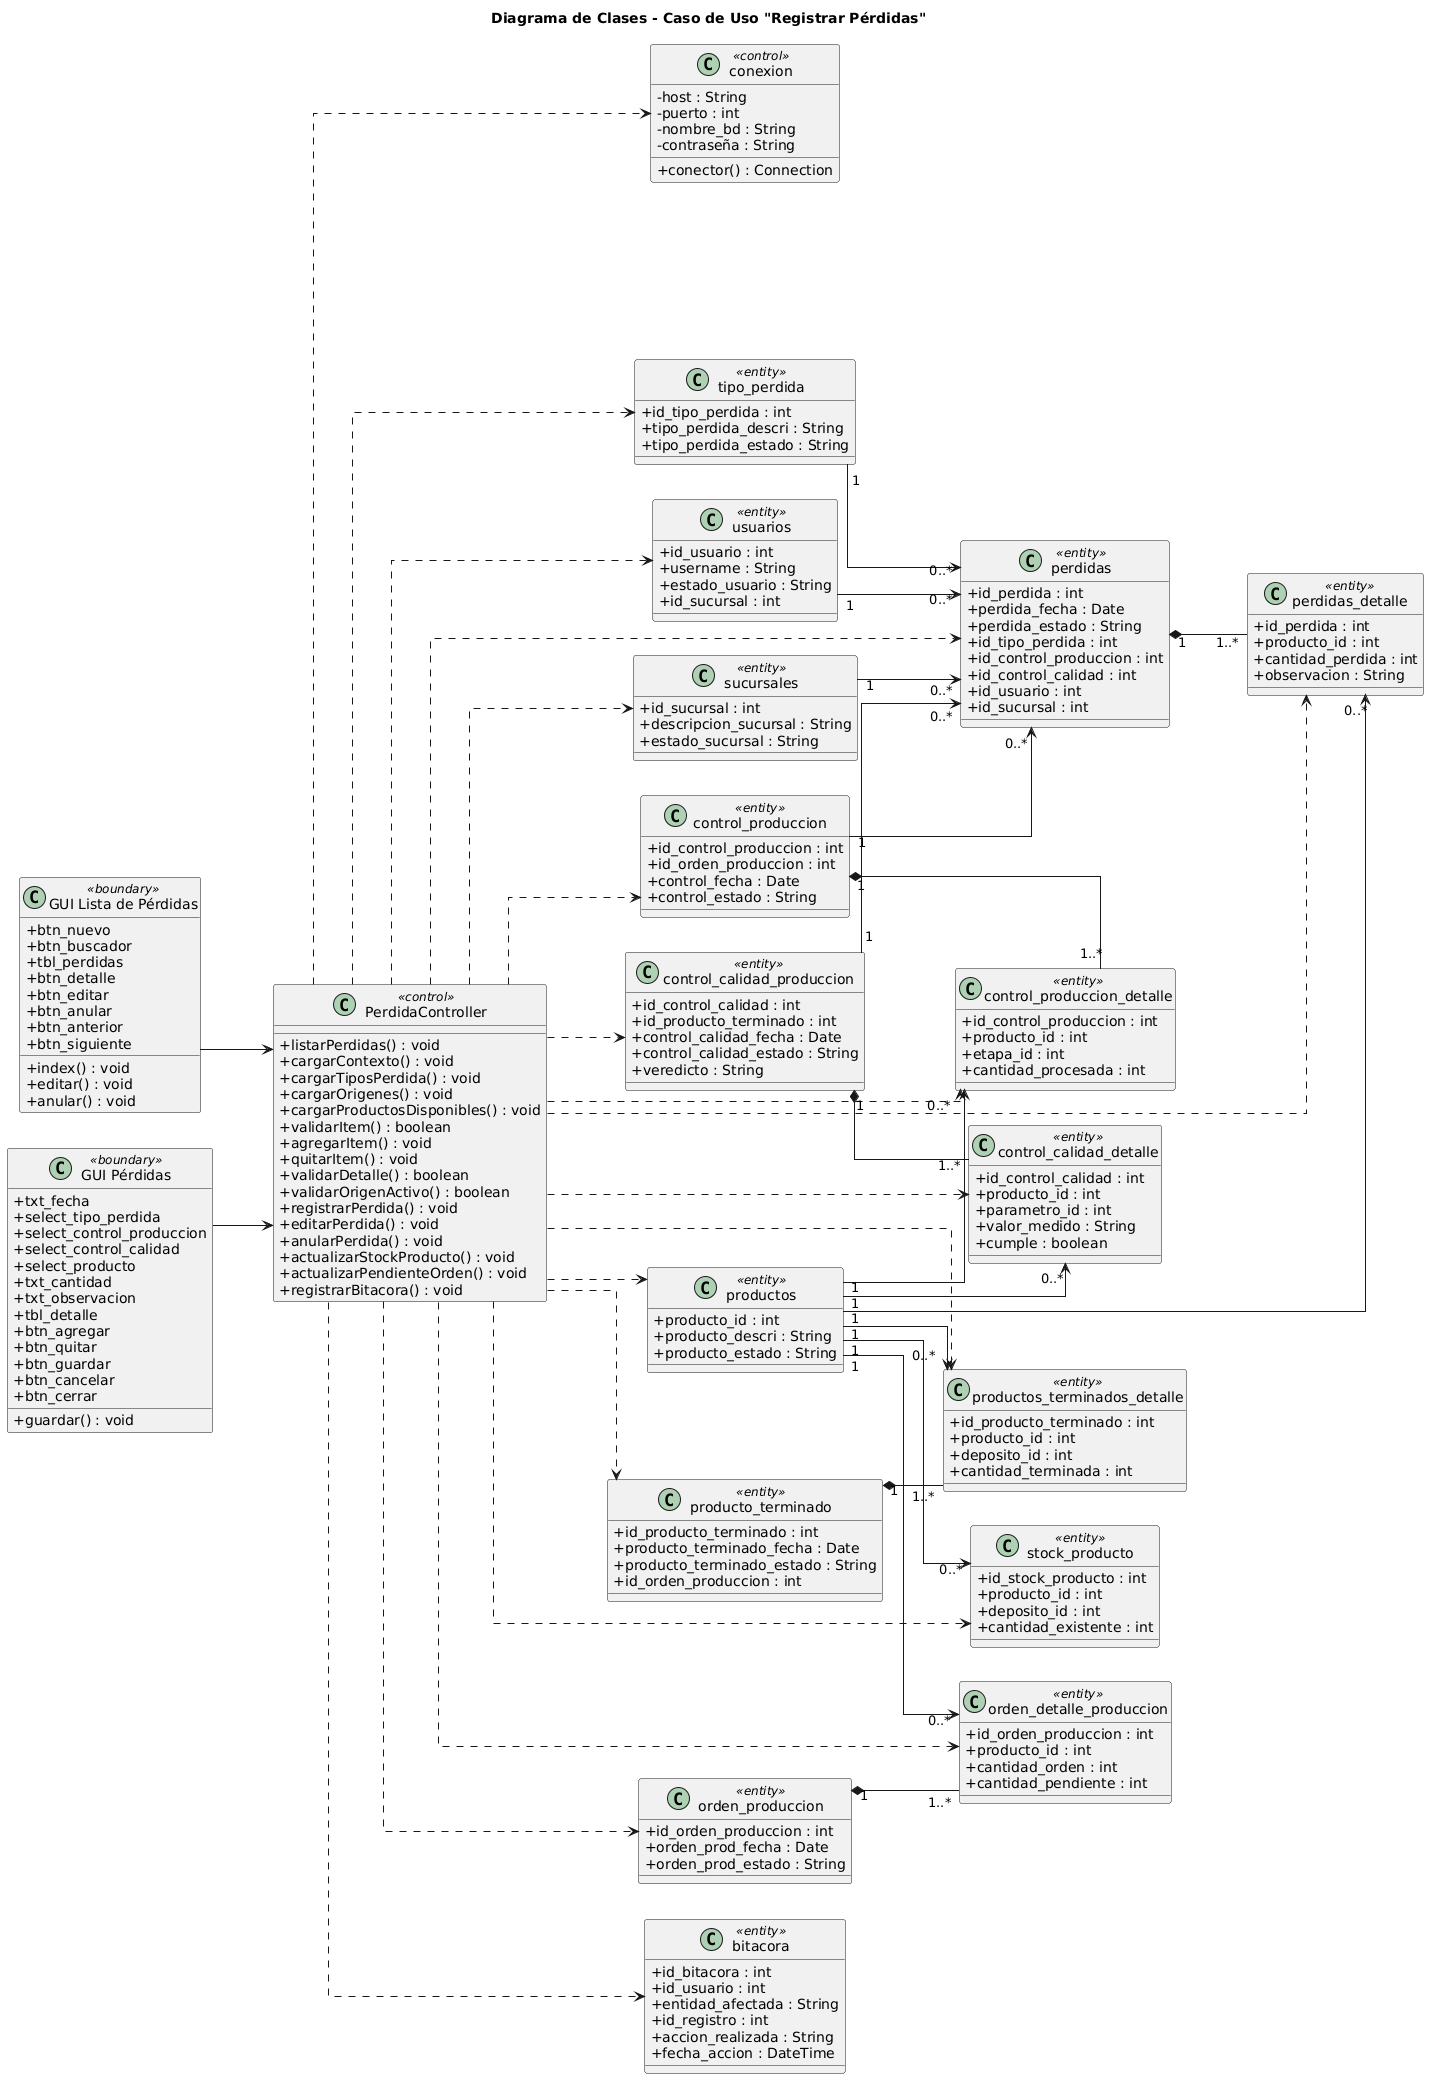

The diagram above was rendered by PlantUML. Its source (embedded in the PNG):
@startuml
skinparam classAttributeIconSize 0
skinparam linetype ortho
left to right direction

title Diagrama de Clases - Caso de Uso "Registrar Pérdidas"

class "GUI Lista de Pérdidas" as GUILista <<boundary>> {
  +btn_nuevo
  +btn_buscador
  +tbl_perdidas
  +btn_detalle
  +btn_editar
  +btn_anular
  +btn_anterior
  +btn_siguiente
  +index() : void
  +editar() : void
  +anular() : void
}

class "GUI Pérdidas" as GUIForm <<boundary>> {
  +txt_fecha
  +select_tipo_perdida
  +select_control_produccion
  +select_control_calidad
  +select_producto
  +txt_cantidad
  +txt_observacion
  +tbl_detalle
  +btn_agregar
  +btn_quitar
  +btn_guardar
  +btn_cancelar
  +btn_cerrar
  +guardar() : void
}

class PerdidaController <<control>> {
  +listarPerdidas() : void
  +cargarContexto() : void
  +cargarTiposPerdida() : void
  +cargarOrigenes() : void
  +cargarProductosDisponibles() : void
  +validarItem() : boolean
  +agregarItem() : void
  +quitarItem() : void
  +validarDetalle() : boolean
  +validarOrigenActivo() : boolean
  +registrarPerdida() : void
  +editarPerdida() : void
  +anularPerdida() : void
  +actualizarStockProducto() : void
  +actualizarPendienteOrden() : void
  +registrarBitacora() : void
}

class conexion <<control>> {
  -host : String
  -puerto : int
  -nombre_bd : String
  -contraseña : String
  +conector() : Connection
}

class perdidas <<entity>> {
  +id_perdida : int
  +perdida_fecha : Date
  +perdida_estado : String
  +id_tipo_perdida : int
  +id_control_produccion : int
  +id_control_calidad : int
  +id_usuario : int
  +id_sucursal : int
}

class perdidas_detalle <<entity>> {
  +id_perdida : int
  +producto_id : int
  +cantidad_perdida : int
  +observacion : String
}

class tipo_perdida <<entity>> {
  +id_tipo_perdida : int
  +tipo_perdida_descri : String
  +tipo_perdida_estado : String
}

class control_produccion <<entity>> {
  +id_control_produccion : int
  +id_orden_produccion : int
  +control_fecha : Date
  +control_estado : String
}

class control_produccion_detalle <<entity>> {
  +id_control_produccion : int
  +producto_id : int
  +etapa_id : int
  +cantidad_procesada : int
}

class control_calidad_produccion <<entity>> {
  +id_control_calidad : int
  +id_producto_terminado : int
  +control_calidad_fecha : Date
  +control_calidad_estado : String
  +veredicto : String
}

class control_calidad_detalle <<entity>> {
  +id_control_calidad : int
  +producto_id : int
  +parametro_id : int
  +valor_medido : String
  +cumple : boolean
}

class producto_terminado <<entity>> {
  +id_producto_terminado : int
  +producto_terminado_fecha : Date
  +producto_terminado_estado : String
  +id_orden_produccion : int
}

class productos_terminados_detalle <<entity>> {
  +id_producto_terminado : int
  +producto_id : int
  +deposito_id : int
  +cantidad_terminada : int
}

class orden_produccion <<entity>> {
  +id_orden_produccion : int
  +orden_prod_fecha : Date
  +orden_prod_estado : String
}

class orden_detalle_produccion <<entity>> {
  +id_orden_produccion : int
  +producto_id : int
  +cantidad_orden : int
  +cantidad_pendiente : int
}

class productos <<entity>> {
  +producto_id : int
  +producto_descri : String
  +producto_estado : String
}

class stock_producto <<entity>> {
  +id_stock_producto : int
  +producto_id : int
  +deposito_id : int
  +cantidad_existente : int
}

class usuarios <<entity>> {
  +id_usuario : int
  +username : String
  +estado_usuario : String
  +id_sucursal : int
}

class sucursales <<entity>> {
  +id_sucursal : int
  +descripcion_sucursal : String
  +estado_sucursal : String
}

class bitacora <<entity>> {
  +id_bitacora : int
  +id_usuario : int
  +entidad_afectada : String
  +id_registro : int
  +accion_realizada : String
  +fecha_accion : DateTime
}

GUILista --> PerdidaController
GUIForm --> PerdidaController

PerdidaController ..> conexion
PerdidaController ..> perdidas
PerdidaController ..> perdidas_detalle
PerdidaController ..> tipo_perdida
PerdidaController ..> control_produccion
PerdidaController ..> control_produccion_detalle
PerdidaController ..> control_calidad_produccion
PerdidaController ..> control_calidad_detalle
PerdidaController ..> producto_terminado
PerdidaController ..> productos_terminados_detalle
PerdidaController ..> orden_produccion
PerdidaController ..> orden_detalle_produccion
PerdidaController ..> productos
PerdidaController ..> stock_producto
PerdidaController ..> usuarios
PerdidaController ..> sucursales
PerdidaController ..> bitacora

tipo_perdida "1" --> "0..*" perdidas
usuarios "1" --> "0..*" perdidas
sucursales "1" --> "0..*" perdidas

perdidas "1" *-- "1..*" perdidas_detalle
productos "1" --> "0..*" perdidas_detalle

control_produccion "1" --> "0..*" perdidas
control_calidad_produccion "1" --> "0..*" perdidas

control_produccion "1" *-- "1..*" control_produccion_detalle
productos "1" --> "0..*" control_produccion_detalle

control_calidad_produccion "1" *-- "1..*" control_calidad_detalle
productos "1" --> "0..*" control_calidad_detalle

producto_terminado "1" *-- "1..*" productos_terminados_detalle
productos "1" --> "0..*" productos_terminados_detalle

orden_produccion "1" *-- "1..*" orden_detalle_produccion
productos "1" --> "0..*" orden_detalle_produccion

productos "1" --> "0..*" stock_producto
@enduml